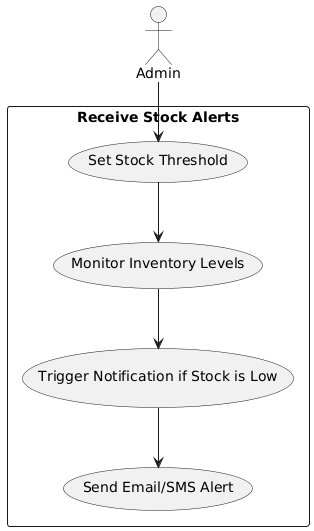

The diagram above was rendered by PlantUML. Its source (embedded in the PNG):
@startuml
actor Admin

rectangle "Receive Stock Alerts" {
    Admin --> (Set Stock Threshold)
    (Set Stock Threshold) --> (Monitor Inventory Levels)
    (Monitor Inventory Levels) --> (Trigger Notification if Stock is Low)
    (Trigger Notification if Stock is Low) --> (Send Email/SMS Alert)
}
@enduml